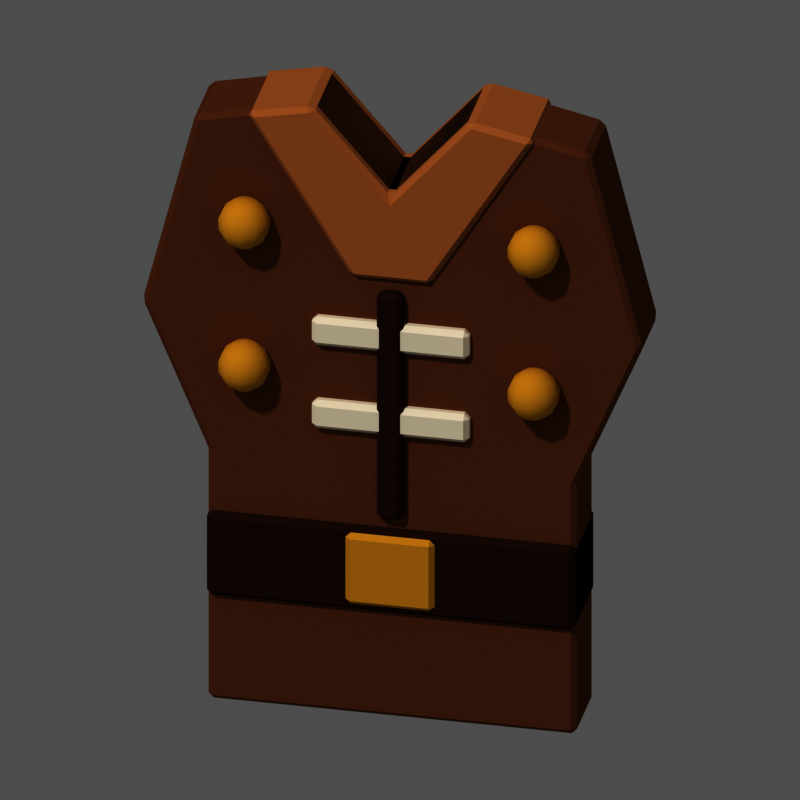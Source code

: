 # Source: item_armure_cuir.blend  (saved by Blender 5.3.31; exported with 4.5.12 LTS)
import bpy
from mathutils import Matrix  # noqa: F401  (used for matrix-valued properties, if any)

bpy.ops.wm.read_factory_settings(use_empty=True)
scene = bpy.context.scene
scene.name = 'Scene'

# ---- materials (node trees are filled in below, after node groups)
mat_m_8a5a3a = bpy.data.materials.new('m_8a5a3a')
mat_m_8a5a3a.diffuse_color = (0.2542, 0.1022, 0.04231, 1.0)
mat_m_c98f5a = bpy.data.materials.new('m_c98f5a')
mat_m_c98f5a.diffuse_color = (0.5841, 0.2747, 0.1022, 1.0)
mat_m_4a2c20 = bpy.data.materials.new('m_4a2c20')
mat_m_4a2c20.diffuse_color = (0.06848, 0.02519, 0.01444, 1.0)
mat_m_e0b040 = bpy.data.materials.new('m_e0b040')
mat_m_e0b040.diffuse_color = (0.7454, 0.4342, 0.05127, 1.0)
mat_m_f2ead6 = bpy.data.materials.new('m_f2ead6')
mat_m_f2ead6.diffuse_color = (0.8879, 0.8228, 0.6724, 1.0)

# ---- material node trees
mat_m_8a5a3a.use_nodes = True; mat_m_8a5a3a.node_tree.nodes.clear()
_N = mat_m_8a5a3a.node_tree.nodes; _L = mat_m_8a5a3a.node_tree.links
n0 = _N.new('ShaderNodeOutputMaterial'); n0.name = 'Material Output'; n0.location = (0, 0)
n1 = _N.new('ShaderNodeBsdfPrincipled'); n1.name = 'Principled BSDF'; n1.location = (0, 0)
n1.inputs[0].default_value = (0.2542, 0.1022, 0.04231, 1.0)
n1.inputs[2].default_value = 1.0
n1.inputs[10].default_value = 0.005
n1.inputs[13].default_value = 0.0
_L.new(n1.outputs[0], n0.inputs[0])
n0.is_active_output = True
mat_m_c98f5a.use_nodes = True; mat_m_c98f5a.node_tree.nodes.clear()
_N = mat_m_c98f5a.node_tree.nodes; _L = mat_m_c98f5a.node_tree.links
n0 = _N.new('ShaderNodeOutputMaterial'); n0.name = 'Material Output'; n0.location = (0, 0)
n1 = _N.new('ShaderNodeBsdfPrincipled'); n1.name = 'Principled BSDF'; n1.location = (0, 0)
n1.inputs[0].default_value = (0.5841, 0.2747, 0.1022, 1.0)
n1.inputs[2].default_value = 1.0
n1.inputs[10].default_value = 0.005
n1.inputs[13].default_value = 0.0
_L.new(n1.outputs[0], n0.inputs[0])
n0.is_active_output = True
mat_m_4a2c20.use_nodes = True; mat_m_4a2c20.node_tree.nodes.clear()
_N = mat_m_4a2c20.node_tree.nodes; _L = mat_m_4a2c20.node_tree.links
n0 = _N.new('ShaderNodeOutputMaterial'); n0.name = 'Material Output'; n0.location = (0, 0)
n1 = _N.new('ShaderNodeBsdfPrincipled'); n1.name = 'Principled BSDF'; n1.location = (0, 0)
n1.inputs[0].default_value = (0.06848, 0.02519, 0.01444, 1.0)
n1.inputs[2].default_value = 1.0
n1.inputs[10].default_value = 0.005
n1.inputs[13].default_value = 0.0
_L.new(n1.outputs[0], n0.inputs[0])
n0.is_active_output = True
mat_m_e0b040.use_nodes = True; mat_m_e0b040.node_tree.nodes.clear()
_N = mat_m_e0b040.node_tree.nodes; _L = mat_m_e0b040.node_tree.links
n0 = _N.new('ShaderNodeOutputMaterial'); n0.name = 'Material Output'; n0.location = (0, 0)
n1 = _N.new('ShaderNodeBsdfPrincipled'); n1.name = 'Principled BSDF'; n1.location = (0, 0)
n1.inputs[0].default_value = (0.7454, 0.4342, 0.05127, 1.0)
n1.inputs[2].default_value = 1.0
n1.inputs[10].default_value = 0.005
n1.inputs[13].default_value = 0.0
_L.new(n1.outputs[0], n0.inputs[0])
n0.is_active_output = True
mat_m_f2ead6.use_nodes = True; mat_m_f2ead6.node_tree.nodes.clear()
_N = mat_m_f2ead6.node_tree.nodes; _L = mat_m_f2ead6.node_tree.links
n0 = _N.new('ShaderNodeOutputMaterial'); n0.name = 'Material Output'; n0.location = (0, 0)
n1 = _N.new('ShaderNodeBsdfPrincipled'); n1.name = 'Principled BSDF'; n1.location = (0, 0)
n1.inputs[0].default_value = (0.8879, 0.8228, 0.6724, 1.0)
n1.inputs[2].default_value = 1.0
n1.inputs[10].default_value = 0.005
n1.inputs[13].default_value = 0.0
_L.new(n1.outputs[0], n0.inputs[0])
n0.is_active_output = True

# ---- world
world_px_world = bpy.data.worlds.new('px_world'); scene.world = world_px_world
world_px_world.use_nodes = True; world_px_world.node_tree.nodes.clear()
_N = world_px_world.node_tree.nodes; _L = world_px_world.node_tree.links
n0 = _N.new('ShaderNodeBackground'); n0.name = 'Background'; n0.location = (-200, 100)
n0.inputs[0].default_value = (1.0, 1.0, 1.0, 1.0)
n0.inputs[1].default_value = 0.3
n1 = _N.new('ShaderNodeOutputWorld'); n1.name = 'World Output'; n1.location = (200, 100)
_L.new(n0.outputs[0], n1.inputs[0])
n1.is_active_output = True

# ---- cameras
cam_camera = bpy.data.cameras.new('Camera')
cam_camera.type = 'ORTHO'
cam_camera.clip_end = 200.0
cam_camera.ortho_scale = 2.975

# ---- lights
light_sun_001 = bpy.data.lights.new('Sun.001', 'SUN')
light_sun_001.angle = 0.05236
light_sun_001.energy = 2.3

# ---- meshes
me_poly = bpy.data.meshes.new('poly')
me_poly.from_pydata([(-0.75, -0.15, 1.2), (-0.3, -0.15, 1.3), (0.0, -0.15, 0.95), (0.3, -0.15, 1.3), (0.75, -0.15, 1.2), (0.95, -0.15, 0.4), (0.7, -0.15, -0.2), (0.7, -0.15, -1.25), (-0.7, -0.15, -1.25), (-0.7, -0.15, -0.2), (-0.95, -0.15, 0.4), (-0.75, 0.15, 1.2), (-0.3, 0.15, 1.3), (0.0, 0.15, 0.95), (0.3, 0.15, 1.3), (0.75, 0.15, 1.2), (0.95, 0.15, 0.4), (0.7, 0.15, -0.2), (0.7, 0.15, -1.25), (-0.7, 0.15, -1.25), (-0.7, 0.15, -0.2), (-0.95, 0.15, 0.4)], [], [(10, 9, 8, 7, 6, 5, 4, 3, 2, 1, 0), (11, 12, 13, 14, 15, 16, 17, 18, 19, 20, 21), (0, 1, 12, 11), (1, 2, 13, 12), (2, 3, 14, 13), (3, 4, 15, 14), (4, 5, 16, 15), (5, 6, 17, 16), (6, 7, 18, 17), (7, 8, 19, 18), (8, 9, 20, 19), (9, 10, 21, 20), (10, 0, 11, 21)])
me_poly.materials.append(mat_m_8a5a3a)
me_poly.update()
me_poly_001 = bpy.data.meshes.new('poly.001')
me_poly_001.from_pydata([(-0.3, -0.18, 1.3), (0.0, -0.18, 0.95), (0.3, -0.18, 1.3), (0.55, -0.18, 1.25), (0.15, -0.18, 0.6), (-0.15, -0.18, 0.6), (-0.55, -0.18, 1.25), (-0.3, 0.18, 1.3), (0.0, 0.18, 0.95), (0.3, 0.18, 1.3), (0.55, 0.18, 1.25), (0.15, 0.18, 0.6), (-0.15, 0.18, 0.6), (-0.55, 0.18, 1.25)], [], [(6, 5, 4, 3, 2, 1, 0), (7, 8, 9, 10, 11, 12, 13), (0, 1, 8, 7), (1, 2, 9, 8), (2, 3, 10, 9), (3, 4, 11, 10), (4, 5, 12, 11), (5, 6, 13, 12), (6, 0, 7, 13)])
me_poly_001.materials.append(mat_m_c98f5a)
me_poly_001.update()
me_poly_002 = bpy.data.meshes.new('poly.002')
me_poly_002.from_pydata([(-0.7, -0.18, -0.45), (0.7, -0.18, -0.45), (0.7, -0.18, -0.8), (-0.7, -0.18, -0.8), (-0.7, 0.18, -0.45), (0.7, 0.18, -0.45), (0.7, 0.18, -0.8), (-0.7, 0.18, -0.8)], [], [(3, 2, 1, 0), (4, 5, 6, 7), (0, 1, 5, 4), (1, 2, 6, 5), (2, 3, 7, 6), (3, 0, 4, 7)])
me_poly_002.materials.append(mat_m_4a2c20)
me_poly_002.update()
me_box = bpy.data.meshes.new('box')
me_box.from_pydata([(-0.17, -0.2, -0.15), (-0.17, -0.2, 0.15), (-0.17, 0.2, -0.15), (-0.17, 0.2, 0.15), (0.17, -0.2, -0.15), (0.17, -0.2, 0.15), (0.17, 0.2, -0.15), (0.17, 0.2, 0.15)], [], [(0, 1, 3, 2), (2, 3, 7, 6), (6, 7, 5, 4), (4, 5, 1, 0), (2, 6, 4, 0), (7, 3, 1, 5)])
me_box.materials.append(mat_m_e0b040)
me_box.update()
me_poly_003 = bpy.data.meshes.new('poly.003')
me_poly_003.from_pydata([(-0.3, -0.19, 0.42), (0.3, -0.19, 0.42), (0.3, -0.19, 0.3), (-0.3, -0.19, 0.3), (-0.3, 0.19, 0.42), (0.3, 0.19, 0.42), (0.3, 0.19, 0.3), (-0.3, 0.19, 0.3)], [], [(3, 2, 1, 0), (4, 5, 6, 7), (0, 1, 5, 4), (1, 2, 6, 5), (2, 3, 7, 6), (3, 0, 4, 7)])
me_poly_003.materials.append(mat_m_f2ead6)
me_poly_003.update()
me_poly_004 = bpy.data.meshes.new('poly.004')
me_poly_004.from_pydata([(-0.3, -0.19, 0.07), (0.3, -0.19, 0.07), (0.3, -0.19, -0.05), (-0.3, -0.19, -0.05), (-0.3, 0.19, 0.07), (0.3, 0.19, 0.07), (0.3, 0.19, -0.05), (-0.3, 0.19, -0.05)], [], [(3, 2, 1, 0), (4, 5, 6, 7), (0, 1, 5, 4), (1, 2, 6, 5), (2, 3, 7, 6), (3, 0, 4, 7)])
me_poly_004.materials.append(mat_m_f2ead6)
me_poly_004.update()
me_sph = bpy.data.meshes.new('sph')
me_sph.from_pydata([(0.0, 0.0, 0.1), (0.0, 0.07818, 0.06235), (0.0, 0.07818, -0.06235), (0.0, 0.0, -0.1), (0.0255, 0.0351, 0.0901), (0.04595, 0.06325, 0.06235), (0.0573, 0.07887, 0.02225), (0.0573, 0.07887, -0.02225), (0.04595, 0.06325, -0.06235), (0.0255, 0.0351, -0.0901), (0.04126, 0.01341, 0.0901), (0.07436, 0.02416, 0.06235), (0.09272, 0.03013, 0.02225), (0.09272, 0.03013, -0.02225), (0.07436, 0.02416, -0.06235), (0.04126, 0.01341, -0.0901), (0.04126, -0.01341, 0.0901), (0.07436, -0.02416, 0.06235), (0.09272, -0.03013, 0.02225), (0.09272, -0.03013, -0.02225), (0.07436, -0.02416, -0.06235), (0.04126, -0.01341, -0.0901), (0.0255, -0.0351, 0.0901), (0.04595, -0.06325, 0.06235), (0.0573, -0.07887, 0.02225), (0.0573, -0.07887, -0.02225), (0.04595, -0.06325, -0.06235), (0.0255, -0.0351, -0.0901), (5.588e-09, -0.04339, 0.0901), (0.0, -0.07818, 0.06235), (3.725e-09, -0.09749, 0.02225), (3.725e-09, -0.09749, -0.02225), (0.0, -0.07818, -0.06235), (5.588e-09, -0.04339, -0.0901), (-0.0255, -0.0351, 0.0901), (-0.04595, -0.06325, 0.06235), (-0.0573, -0.07887, 0.02225), (-0.0573, -0.07887, -0.02225), (-0.04595, -0.06325, -0.06235), (-0.0255, -0.0351, -0.0901), (-0.04126, -0.01341, 0.0901), (-0.07436, -0.02416, 0.06235), (-0.09272, -0.03013, 0.02225), (-0.09272, -0.03013, -0.02225), (-0.07436, -0.02416, -0.06235), (-0.04126, -0.01341, -0.0901), (-0.04126, 0.01341, 0.0901), (-0.07436, 0.02416, 0.06235), (-0.09272, 0.03013, 0.02225), (-0.09272, 0.03013, -0.02225), (-0.07436, 0.02416, -0.06235), (-0.04126, 0.01341, -0.0901), (-0.0255, 0.0351, 0.0901), (-0.04595, 0.06325, 0.06235), (-0.0573, 0.07887, 0.02225), (-0.0573, 0.07887, -0.02225), (-0.04595, 0.06325, -0.06235), (-0.0255, 0.0351, -0.0901), (-9.313e-09, 0.04339, 0.0901), (-7.451e-09, 0.09749, 0.02225), (-7.451e-09, 0.09749, -0.02225), (-9.313e-09, 0.04339, -0.0901)], [], [(59, 1, 5, 6), (58, 0, 4), (61, 2, 8, 9), (60, 59, 6, 7), (1, 58, 4, 5), (3, 61, 9), (2, 60, 7, 8), (3, 9, 15), (8, 7, 13, 14), (6, 5, 11, 12), (4, 0, 10), (9, 8, 14, 15), (7, 6, 12, 13), (5, 4, 10, 11), (12, 11, 17, 18), (10, 0, 16), (15, 14, 20, 21), (13, 12, 18, 19), (11, 10, 16, 17), (3, 15, 21), (14, 13, 19, 20), (21, 20, 26, 27), (19, 18, 24, 25), (17, 16, 22, 23), (3, 21, 27), (20, 19, 25, 26), (18, 17, 23, 24), (16, 0, 22), (27, 26, 32, 33), (25, 24, 30, 31), (23, 22, 28, 29), (3, 27, 33), (26, 25, 31, 32), (24, 23, 29, 30), (22, 0, 28), (29, 28, 34, 35), (3, 33, 39), (32, 31, 37, 38), (30, 29, 35, 36), (28, 0, 34), (33, 32, 38, 39), (31, 30, 36, 37), (3, 39, 45), (38, 37, 43, 44), (36, 35, 41, 42), (34, 0, 40), (39, 38, 44, 45), (37, 36, 42, 43), (35, 34, 40, 41), (44, 43, 49, 50), (42, 41, 47, 48), (40, 0, 46), (45, 44, 50, 51), (43, 42, 48, 49), (41, 40, 46, 47), (3, 45, 51), (46, 0, 52), (51, 50, 56, 57), (49, 48, 54, 55), (47, 46, 52, 53), (3, 51, 57), (50, 49, 55, 56), (48, 47, 53, 54), (57, 56, 2, 61), (55, 54, 59, 60), (53, 52, 58, 1), (3, 57, 61), (56, 55, 60, 2), (54, 53, 1, 59), (52, 0, 58)])
me_sph.polygons.foreach_set('use_smooth', [True] * 70)
me_sph.materials.append(mat_m_e0b040)
me_sph.update()
me_sph_001 = bpy.data.meshes.new('sph.001')
me_sph_001.from_pydata([(0.0, 0.0, 0.1), (0.0, 0.07818, 0.06235), (0.0, 0.07818, -0.06235), (0.0, 0.0, -0.1), (0.0255, 0.0351, 0.0901), (0.04595, 0.06325, 0.06235), (0.0573, 0.07887, 0.02225), (0.0573, 0.07887, -0.02225), (0.04595, 0.06325, -0.06235), (0.0255, 0.0351, -0.0901), (0.04126, 0.01341, 0.0901), (0.07436, 0.02416, 0.06235), (0.09272, 0.03013, 0.02225), (0.09272, 0.03013, -0.02225), (0.07436, 0.02416, -0.06235), (0.04126, 0.01341, -0.0901), (0.04126, -0.01341, 0.0901), (0.07436, -0.02416, 0.06235), (0.09272, -0.03013, 0.02225), (0.09272, -0.03013, -0.02225), (0.07436, -0.02416, -0.06235), (0.04126, -0.01341, -0.0901), (0.0255, -0.0351, 0.0901), (0.04595, -0.06325, 0.06235), (0.0573, -0.07887, 0.02225), (0.0573, -0.07887, -0.02225), (0.04595, -0.06325, -0.06235), (0.0255, -0.0351, -0.0901), (5.588e-09, -0.04339, 0.0901), (0.0, -0.07818, 0.06235), (3.725e-09, -0.09749, 0.02225), (3.725e-09, -0.09749, -0.02225), (0.0, -0.07818, -0.06235), (5.588e-09, -0.04339, -0.0901), (-0.0255, -0.0351, 0.0901), (-0.04595, -0.06325, 0.06235), (-0.0573, -0.07887, 0.02225), (-0.0573, -0.07887, -0.02225), (-0.04595, -0.06325, -0.06235), (-0.0255, -0.0351, -0.0901), (-0.04126, -0.01341, 0.0901), (-0.07436, -0.02416, 0.06235), (-0.09272, -0.03013, 0.02225), (-0.09272, -0.03013, -0.02225), (-0.07436, -0.02416, -0.06235), (-0.04126, -0.01341, -0.0901), (-0.04126, 0.01341, 0.0901), (-0.07436, 0.02416, 0.06235), (-0.09272, 0.03013, 0.02225), (-0.09272, 0.03013, -0.02225), (-0.07436, 0.02416, -0.06235), (-0.04126, 0.01341, -0.0901), (-0.0255, 0.0351, 0.0901), (-0.04595, 0.06325, 0.06235), (-0.0573, 0.07887, 0.02225), (-0.0573, 0.07887, -0.02225), (-0.04595, 0.06325, -0.06235), (-0.0255, 0.0351, -0.0901), (-9.313e-09, 0.04339, 0.0901), (-7.451e-09, 0.09749, 0.02225), (-7.451e-09, 0.09749, -0.02225), (-9.313e-09, 0.04339, -0.0901)], [], [(59, 1, 5, 6), (58, 0, 4), (61, 2, 8, 9), (60, 59, 6, 7), (1, 58, 4, 5), (3, 61, 9), (2, 60, 7, 8), (3, 9, 15), (8, 7, 13, 14), (6, 5, 11, 12), (4, 0, 10), (9, 8, 14, 15), (7, 6, 12, 13), (5, 4, 10, 11), (12, 11, 17, 18), (10, 0, 16), (15, 14, 20, 21), (13, 12, 18, 19), (11, 10, 16, 17), (3, 15, 21), (14, 13, 19, 20), (21, 20, 26, 27), (19, 18, 24, 25), (17, 16, 22, 23), (3, 21, 27), (20, 19, 25, 26), (18, 17, 23, 24), (16, 0, 22), (27, 26, 32, 33), (25, 24, 30, 31), (23, 22, 28, 29), (3, 27, 33), (26, 25, 31, 32), (24, 23, 29, 30), (22, 0, 28), (29, 28, 34, 35), (3, 33, 39), (32, 31, 37, 38), (30, 29, 35, 36), (28, 0, 34), (33, 32, 38, 39), (31, 30, 36, 37), (3, 39, 45), (38, 37, 43, 44), (36, 35, 41, 42), (34, 0, 40), (39, 38, 44, 45), (37, 36, 42, 43), (35, 34, 40, 41), (44, 43, 49, 50), (42, 41, 47, 48), (40, 0, 46), (45, 44, 50, 51), (43, 42, 48, 49), (41, 40, 46, 47), (3, 45, 51), (46, 0, 52), (51, 50, 56, 57), (49, 48, 54, 55), (47, 46, 52, 53), (3, 51, 57), (50, 49, 55, 56), (48, 47, 53, 54), (57, 56, 2, 61), (55, 54, 59, 60), (53, 52, 58, 1), (3, 57, 61), (56, 55, 60, 2), (54, 53, 1, 59), (52, 0, 58)])
me_sph_001.polygons.foreach_set('use_smooth', [True] * 70)
me_sph_001.materials.append(mat_m_e0b040)
me_sph_001.update()
me_sph_002 = bpy.data.meshes.new('sph.002')
me_sph_002.from_pydata([(0.0, 0.0, 0.1), (0.0, 0.07818, 0.06235), (0.0, 0.07818, -0.06235), (0.0, 0.0, -0.1), (0.0255, 0.0351, 0.0901), (0.04595, 0.06325, 0.06235), (0.0573, 0.07887, 0.02225), (0.0573, 0.07887, -0.02225), (0.04595, 0.06325, -0.06235), (0.0255, 0.0351, -0.0901), (0.04126, 0.01341, 0.0901), (0.07436, 0.02416, 0.06235), (0.09272, 0.03013, 0.02225), (0.09272, 0.03013, -0.02225), (0.07436, 0.02416, -0.06235), (0.04126, 0.01341, -0.0901), (0.04126, -0.01341, 0.0901), (0.07436, -0.02416, 0.06235), (0.09272, -0.03013, 0.02225), (0.09272, -0.03013, -0.02225), (0.07436, -0.02416, -0.06235), (0.04126, -0.01341, -0.0901), (0.0255, -0.0351, 0.0901), (0.04595, -0.06325, 0.06235), (0.0573, -0.07887, 0.02225), (0.0573, -0.07887, -0.02225), (0.04595, -0.06325, -0.06235), (0.0255, -0.0351, -0.0901), (5.588e-09, -0.04339, 0.0901), (0.0, -0.07818, 0.06235), (3.725e-09, -0.09749, 0.02225), (3.725e-09, -0.09749, -0.02225), (0.0, -0.07818, -0.06235), (5.588e-09, -0.04339, -0.0901), (-0.0255, -0.0351, 0.0901), (-0.04595, -0.06325, 0.06235), (-0.0573, -0.07887, 0.02225), (-0.0573, -0.07887, -0.02225), (-0.04595, -0.06325, -0.06235), (-0.0255, -0.0351, -0.0901), (-0.04126, -0.01341, 0.0901), (-0.07436, -0.02416, 0.06235), (-0.09272, -0.03013, 0.02225), (-0.09272, -0.03013, -0.02225), (-0.07436, -0.02416, -0.06235), (-0.04126, -0.01341, -0.0901), (-0.04126, 0.01341, 0.0901), (-0.07436, 0.02416, 0.06235), (-0.09272, 0.03013, 0.02225), (-0.09272, 0.03013, -0.02225), (-0.07436, 0.02416, -0.06235), (-0.04126, 0.01341, -0.0901), (-0.0255, 0.0351, 0.0901), (-0.04595, 0.06325, 0.06235), (-0.0573, 0.07887, 0.02225), (-0.0573, 0.07887, -0.02225), (-0.04595, 0.06325, -0.06235), (-0.0255, 0.0351, -0.0901), (-9.313e-09, 0.04339, 0.0901), (-7.451e-09, 0.09749, 0.02225), (-7.451e-09, 0.09749, -0.02225), (-9.313e-09, 0.04339, -0.0901)], [], [(59, 1, 5, 6), (58, 0, 4), (61, 2, 8, 9), (60, 59, 6, 7), (1, 58, 4, 5), (3, 61, 9), (2, 60, 7, 8), (3, 9, 15), (8, 7, 13, 14), (6, 5, 11, 12), (4, 0, 10), (9, 8, 14, 15), (7, 6, 12, 13), (5, 4, 10, 11), (12, 11, 17, 18), (10, 0, 16), (15, 14, 20, 21), (13, 12, 18, 19), (11, 10, 16, 17), (3, 15, 21), (14, 13, 19, 20), (21, 20, 26, 27), (19, 18, 24, 25), (17, 16, 22, 23), (3, 21, 27), (20, 19, 25, 26), (18, 17, 23, 24), (16, 0, 22), (27, 26, 32, 33), (25, 24, 30, 31), (23, 22, 28, 29), (3, 27, 33), (26, 25, 31, 32), (24, 23, 29, 30), (22, 0, 28), (29, 28, 34, 35), (3, 33, 39), (32, 31, 37, 38), (30, 29, 35, 36), (28, 0, 34), (33, 32, 38, 39), (31, 30, 36, 37), (3, 39, 45), (38, 37, 43, 44), (36, 35, 41, 42), (34, 0, 40), (39, 38, 44, 45), (37, 36, 42, 43), (35, 34, 40, 41), (44, 43, 49, 50), (42, 41, 47, 48), (40, 0, 46), (45, 44, 50, 51), (43, 42, 48, 49), (41, 40, 46, 47), (3, 45, 51), (46, 0, 52), (51, 50, 56, 57), (49, 48, 54, 55), (47, 46, 52, 53), (3, 51, 57), (50, 49, 55, 56), (48, 47, 53, 54), (57, 56, 2, 61), (55, 54, 59, 60), (53, 52, 58, 1), (3, 57, 61), (56, 55, 60, 2), (54, 53, 1, 59), (52, 0, 58)])
me_sph_002.polygons.foreach_set('use_smooth', [True] * 70)
me_sph_002.materials.append(mat_m_e0b040)
me_sph_002.update()
me_sph_003 = bpy.data.meshes.new('sph.003')
me_sph_003.from_pydata([(0.0, 0.0, 0.1), (0.0, 0.07818, 0.06235), (0.0, 0.07818, -0.06235), (0.0, 0.0, -0.1), (0.0255, 0.0351, 0.0901), (0.04595, 0.06325, 0.06235), (0.0573, 0.07887, 0.02225), (0.0573, 0.07887, -0.02225), (0.04595, 0.06325, -0.06235), (0.0255, 0.0351, -0.0901), (0.04126, 0.01341, 0.0901), (0.07436, 0.02416, 0.06235), (0.09272, 0.03013, 0.02225), (0.09272, 0.03013, -0.02225), (0.07436, 0.02416, -0.06235), (0.04126, 0.01341, -0.0901), (0.04126, -0.01341, 0.0901), (0.07436, -0.02416, 0.06235), (0.09272, -0.03013, 0.02225), (0.09272, -0.03013, -0.02225), (0.07436, -0.02416, -0.06235), (0.04126, -0.01341, -0.0901), (0.0255, -0.0351, 0.0901), (0.04595, -0.06325, 0.06235), (0.0573, -0.07887, 0.02225), (0.0573, -0.07887, -0.02225), (0.04595, -0.06325, -0.06235), (0.0255, -0.0351, -0.0901), (5.588e-09, -0.04339, 0.0901), (0.0, -0.07818, 0.06235), (3.725e-09, -0.09749, 0.02225), (3.725e-09, -0.09749, -0.02225), (0.0, -0.07818, -0.06235), (5.588e-09, -0.04339, -0.0901), (-0.0255, -0.0351, 0.0901), (-0.04595, -0.06325, 0.06235), (-0.0573, -0.07887, 0.02225), (-0.0573, -0.07887, -0.02225), (-0.04595, -0.06325, -0.06235), (-0.0255, -0.0351, -0.0901), (-0.04126, -0.01341, 0.0901), (-0.07436, -0.02416, 0.06235), (-0.09272, -0.03013, 0.02225), (-0.09272, -0.03013, -0.02225), (-0.07436, -0.02416, -0.06235), (-0.04126, -0.01341, -0.0901), (-0.04126, 0.01341, 0.0901), (-0.07436, 0.02416, 0.06235), (-0.09272, 0.03013, 0.02225), (-0.09272, 0.03013, -0.02225), (-0.07436, 0.02416, -0.06235), (-0.04126, 0.01341, -0.0901), (-0.0255, 0.0351, 0.0901), (-0.04595, 0.06325, 0.06235), (-0.0573, 0.07887, 0.02225), (-0.0573, 0.07887, -0.02225), (-0.04595, 0.06325, -0.06235), (-0.0255, 0.0351, -0.0901), (-9.313e-09, 0.04339, 0.0901), (-7.451e-09, 0.09749, 0.02225), (-7.451e-09, 0.09749, -0.02225), (-9.313e-09, 0.04339, -0.0901)], [], [(59, 1, 5, 6), (58, 0, 4), (61, 2, 8, 9), (60, 59, 6, 7), (1, 58, 4, 5), (3, 61, 9), (2, 60, 7, 8), (3, 9, 15), (8, 7, 13, 14), (6, 5, 11, 12), (4, 0, 10), (9, 8, 14, 15), (7, 6, 12, 13), (5, 4, 10, 11), (12, 11, 17, 18), (10, 0, 16), (15, 14, 20, 21), (13, 12, 18, 19), (11, 10, 16, 17), (3, 15, 21), (14, 13, 19, 20), (21, 20, 26, 27), (19, 18, 24, 25), (17, 16, 22, 23), (3, 21, 27), (20, 19, 25, 26), (18, 17, 23, 24), (16, 0, 22), (27, 26, 32, 33), (25, 24, 30, 31), (23, 22, 28, 29), (3, 27, 33), (26, 25, 31, 32), (24, 23, 29, 30), (22, 0, 28), (29, 28, 34, 35), (3, 33, 39), (32, 31, 37, 38), (30, 29, 35, 36), (28, 0, 34), (33, 32, 38, 39), (31, 30, 36, 37), (3, 39, 45), (38, 37, 43, 44), (36, 35, 41, 42), (34, 0, 40), (39, 38, 44, 45), (37, 36, 42, 43), (35, 34, 40, 41), (44, 43, 49, 50), (42, 41, 47, 48), (40, 0, 46), (45, 44, 50, 51), (43, 42, 48, 49), (41, 40, 46, 47), (3, 45, 51), (46, 0, 52), (51, 50, 56, 57), (49, 48, 54, 55), (47, 46, 52, 53), (3, 51, 57), (50, 49, 55, 56), (48, 47, 53, 54), (57, 56, 2, 61), (55, 54, 59, 60), (53, 52, 58, 1), (3, 57, 61), (56, 55, 60, 2), (54, 53, 1, 59), (52, 0, 58)])
me_sph_003.polygons.foreach_set('use_smooth', [True] * 70)
me_sph_003.materials.append(mat_m_e0b040)
me_sph_003.update()
me_poly_005 = bpy.data.meshes.new('poly.005')
me_poly_005.from_pydata([(-0.05, -0.2, 0.55), (0.05, -0.2, 0.55), (0.05, -0.2, -0.4), (-0.05, -0.2, -0.4), (-0.05, 0.2, 0.55), (0.05, 0.2, 0.55), (0.05, 0.2, -0.4), (-0.05, 0.2, -0.4)], [], [(3, 2, 1, 0), (4, 5, 6, 7), (0, 1, 5, 4), (1, 2, 6, 5), (2, 3, 7, 6), (3, 0, 4, 7)])
me_poly_005.materials.append(mat_m_4a2c20)
me_poly_005.update()

# ---- objects
ob_item_armure_cuir = bpy.data.objects.new('item_armure_cuir', None)
ob_poly = bpy.data.objects.new('poly', me_poly)
ob_poly_001 = bpy.data.objects.new('poly.001', me_poly_001)
ob_poly_002 = bpy.data.objects.new('poly.002', me_poly_002)
ob_box = bpy.data.objects.new('box', me_box)
ob_poly_003 = bpy.data.objects.new('poly.003', me_poly_003)
ob_poly_004 = bpy.data.objects.new('poly.004', me_poly_004)
ob_sph = bpy.data.objects.new('sph', me_sph)
ob_sph_001 = bpy.data.objects.new('sph.001', me_sph_001)
ob_sph_002 = bpy.data.objects.new('sph.002', me_sph_002)
ob_sph_003 = bpy.data.objects.new('sph.003', me_sph_003)
ob_poly_005 = bpy.data.objects.new('poly.005', me_poly_005)
ob_camera = bpy.data.objects.new('Camera', cam_camera)
ob_sun = bpy.data.objects.new('Sun', light_sun_001)

# ---- transforms, parenting, visibility, modifiers, constraints
ob_item_armure_cuir.location = (0.0, 0.0, 0.0)
ob_poly.parent = ob_item_armure_cuir
ob_poly.location = (0.0, 0.0, 0.0)
_m = ob_poly.modifiers.new('bevel', 'BEVEL')
_m.width = 0.02
_m.width_pct = 0.02
ob_poly_001.parent = ob_item_armure_cuir
ob_poly_001.location = (0.0, 0.0, 0.0)
_m = ob_poly_001.modifiers.new('bevel', 'BEVEL')
_m.width = 0.02
_m.width_pct = 0.02
ob_poly_002.parent = ob_item_armure_cuir
ob_poly_002.location = (0.0, 0.0, 0.0)
_m = ob_poly_002.modifiers.new('bevel', 'BEVEL')
_m.width = 0.02
_m.width_pct = 0.02
ob_box.parent = ob_item_armure_cuir
ob_box.location = (0.0, 0.0, -0.62)
_m = ob_box.modifiers.new('bevel', 'BEVEL')
_m.width = 0.02
_m.width_pct = 0.02
ob_poly_003.parent = ob_item_armure_cuir
ob_poly_003.location = (0.0, 0.0, 0.0)
_m = ob_poly_003.modifiers.new('bevel', 'BEVEL')
_m.width = 0.02
_m.width_pct = 0.02
ob_poly_004.parent = ob_item_armure_cuir
ob_poly_004.location = (0.0, 0.0, 0.0)
_m = ob_poly_004.modifiers.new('bevel', 'BEVEL')
_m.width = 0.02
_m.width_pct = 0.02
ob_sph.parent = ob_item_armure_cuir
ob_sph.location = (-0.55, -0.2, 0.8)
ob_sph_001.parent = ob_item_armure_cuir
ob_sph_001.location = (-0.55, -0.2, 0.2)
ob_sph_002.parent = ob_item_armure_cuir
ob_sph_002.location = (0.55, -0.2, 0.8)
ob_sph_003.parent = ob_item_armure_cuir
ob_sph_003.location = (0.55, -0.2, 0.2)
ob_poly_005.parent = ob_item_armure_cuir
ob_poly_005.location = (0.0, 0.0, 0.0)
_m = ob_poly_005.modifiers.new('bevel', 'BEVEL')
_m.width = 0.02
_m.width_pct = 0.02
ob_camera.location = (11.01, -51.81, 28.18)
ob_camera.rotation_euler = (1.082, 1.507e-08, 0.2094)
ob_sun.location = (0.0, 0.0, 0.0)
ob_sun.rotation_euler = (0.7019, 4.515e-08, -0.4233)

# ---- collection membership
scene.collection.objects.link(ob_item_armure_cuir)
scene.collection.objects.link(ob_poly)
scene.collection.objects.link(ob_poly_001)
scene.collection.objects.link(ob_poly_002)
scene.collection.objects.link(ob_box)
scene.collection.objects.link(ob_poly_003)
scene.collection.objects.link(ob_poly_004)
scene.collection.objects.link(ob_sph)
scene.collection.objects.link(ob_sph_001)
scene.collection.objects.link(ob_sph_002)
scene.collection.objects.link(ob_sph_003)
scene.collection.objects.link(ob_poly_005)
scene.collection.objects.link(ob_camera)
scene.collection.objects.link(ob_sun)

# ---- scene / render settings (as saved in the file)
scene.camera = ob_camera
scene.frame_start = 1; scene.frame_end = 250; scene.frame_set(1)
scene.render.engine = 'CYCLES'
scene.render.resolution_x = 144
scene.render.resolution_y = 144
scene.render.film_transparent = True
scene.render.bake_bias = 0.0
scene.render.bake_samples = 0
scene.render.compositor_device = 'GPU'
scene.cycles.use_denoising = False
scene.cycles.samples = 40
scene.cycles.seed = 1
scene.eevee.use_volume_custom_range = False
scene.eevee.fast_gi_thickness_near = 0.1
scene.eevee.fast_gi_thickness_far = 0.0
scene.eevee.ray_tracing_options.screen_trace_thickness = 0.1
scene.view_settings.view_transform = 'Raw'
bpy.context.view_layer.update()
